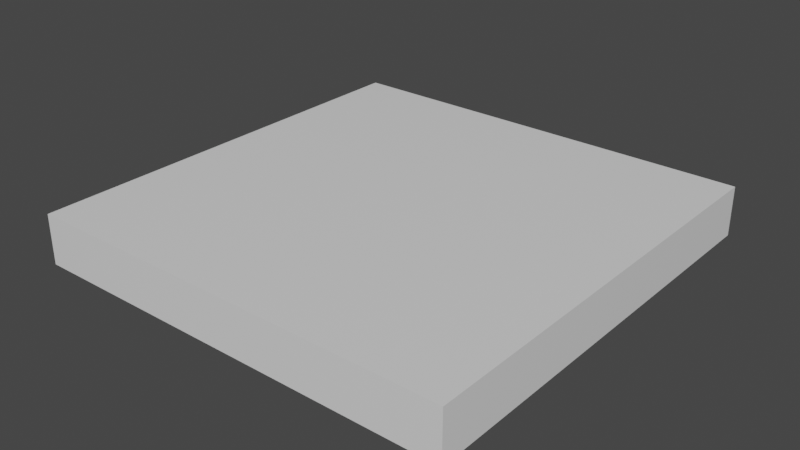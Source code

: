 # Source: checked_field.blend  (saved by Blender 3.0.42; exported with 4.5.12 LTS)
import bpy
from mathutils import Matrix  # noqa: F401  (used for matrix-valued properties, if any)

bpy.ops.wm.read_factory_settings(use_empty=True)
scene = bpy.context.scene
scene.name = 'Scene'

# ---- collections
col_collection = bpy.data.collections.new('Collection'); scene.collection.children.link(col_collection)

# ---- materials (node trees are filled in below, after node groups)
mat_material = bpy.data.materials.new('Material')
mat_material.alpha_threshold = 0.0
mat_material.use_transparent_shadow = False
mat_material.line_color = (0.0, 0.0, 0.0, 1.0)

# ---- material node trees
mat_material.use_nodes = True; mat_material.node_tree.nodes.clear()
_N = mat_material.node_tree.nodes; _L = mat_material.node_tree.links
n0 = _N.new('ShaderNodeOutputMaterial'); n0.name = 'Material Output'; n0.location = (300, 300)
n1 = _N.new('ShaderNodeBsdfPrincipled'); n1.name = 'Principled BSDF'; n1.location = (10, 300)
n1.distribution = 'GGX'
n1.subsurface_method = 'RANDOM_WALK_SKIN'
n1.inputs[2].default_value = 0.4
n1.inputs[3].default_value = 1.45
n1.inputs[27].default_value = (0.0, 0.0, 0.0, 1.0)
n1.inputs[28].default_value = 1.0
_L.new(n1.outputs[0], n0.inputs[0])
n0.is_active_output = True

# ---- world
world_world = bpy.data.worlds.new('World'); scene.world = world_world
world_world.use_nodes = True; world_world.node_tree.nodes.clear()
_N = world_world.node_tree.nodes; _L = world_world.node_tree.links
n0 = _N.new('ShaderNodeOutputWorld'); n0.name = 'World Output'; n0.location = (300, 300)
n1 = _N.new('ShaderNodeBackground'); n1.name = 'Background'; n1.location = (10, 300)
n1.inputs[0].default_value = (0.05088, 0.05088, 0.05088, 1.0)
_L.new(n1.outputs[0], n0.inputs[0])
n0.is_active_output = True
world_world.color = (0.05088, 0.05088, 0.05088)
world_world.use_sun_shadow = False
world_world.sun_shadow_jitter_overblur = 0.0

# ---- meshes
me_cube = bpy.data.meshes.new('Cube')
me_cube.from_pydata([(0.5, 0.5, 0.09342), (0.5, 0.5, -0.02144), (0.5, -0.5, 0.09342), (0.5, -0.5, -0.02144), (-0.5, 0.5, 0.09342), (-0.5, 0.5, -0.02144), (-0.5, -0.5, 0.09342), (-0.5, -0.5, -0.02144)], [], [(0, 4, 6, 2), (3, 2, 6, 7), (7, 6, 4, 5), (5, 1, 3, 7), (1, 0, 2, 3), (5, 4, 0, 1)])
_uv = me_cube.uv_layers.new(name='UVMap')
_uv.uv.foreach_set('vector', [0.0, 0.0, 1.0, 0.0, 1.0, 1.0, 0.0, 1.0, 0.0, 0.0, 1.0, 0.0, 1.0, 1.0, 0.0, 1.0, 0.0, 0.0, 1.0, 0.0, 1.0, 1.0, 0.0, 1.0, 0.0, 0.0, 1.0, 0.0, 1.0, 1.0, 0.0, 1.0, 0.0, 0.0, 1.0, 0.0, 1.0, 1.0, 0.0, 1.0, 0.0, 0.0, 1.0, 0.0, 1.0, 1.0, 0.0, 1.0])
me_cube.materials.append(mat_material)
me_cube.use_remesh_preserve_volume = False
me_cube.use_remesh_preserve_attributes = False
me_cube.use_mirror_vertex_groups = False
me_cube.update()

# ---- objects
ob_cube = bpy.data.objects.new('Cube', me_cube)

# ---- transforms, parenting, visibility, modifiers, constraints
ob_cube.location = (0.0, 0.0, 0.0)
ob_cube.lock_rotations_4d = False
ob_cube.empty_display_type = 'ARROWS'
ob_cube.lineart.crease_threshold = 0.0

# ---- collection membership
col_collection.objects.link(ob_cube)

# ---- scene / render settings (as saved in the file)
scene.frame_start = 1; scene.frame_end = 250; scene.frame_set(1)
scene.render.engine = 'BLENDER_EEVEE_NEXT'
scene.cycles.sampling_pattern = 'TABULATED_SOBOL'
scene.cycles.use_light_tree = False
scene.view_settings.view_transform = 'Filmic'
bpy.context.view_layer.update()

# ---- added for rendering (the .blend has no active camera and no usable light): camera, sun
cam_auto = bpy.data.cameras.new('AutoCamera')
cam_auto.lens = 50.0
cam_auto.sensor_width = 36.0
cam_auto.clip_end = 1000.0
ob_auto_camera = bpy.data.objects.new('AutoCamera', cam_auto)
scene.collection.objects.link(ob_auto_camera)
ob_auto_camera.location = (1.31277, -1.57533, 1.08621)
ob_auto_camera.rotation_euler = (1.09748, -7.21219e-08, 0.694738)
scene.camera = ob_auto_camera
light_auto_sun = bpy.data.lights.new('AutoSun', 'SUN')
light_auto_sun.energy = 3.0
light_auto_sun.angle = 0.0523599
ob_auto_sun = bpy.data.objects.new('AutoSun', light_auto_sun)
scene.collection.objects.link(ob_auto_sun)
ob_auto_sun.rotation_euler = (0.872665, 0.174533, 0.523599)
bpy.context.view_layer.update()
